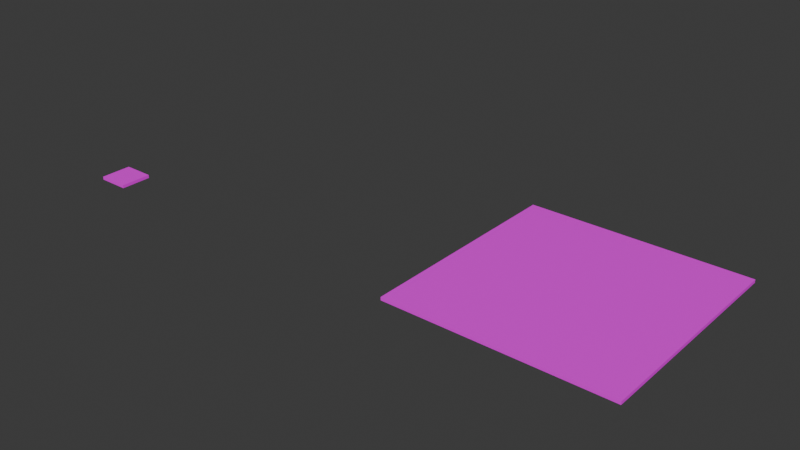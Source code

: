 # Source: kitchen.blend  (saved by Blender 4.5.90; exported with 4.5.12 LTS)
import bpy
from mathutils import Matrix  # noqa: F401  (used for matrix-valued properties, if any)

bpy.ops.wm.read_factory_settings(use_empty=True)
scene = bpy.context.scene
scene.name = 'Scene'

# ---- collections
col_collection = bpy.data.collections.new('Collection'); scene.collection.children.link(col_collection)
col_props_no_export = bpy.data.collections.new('PROPS_NO_EXPORT'); scene.collection.children.link(col_props_no_export)

# ---- images (referenced by path relative to the original .blend; pixels are not part of the script)
import os
ASSET_DIR = os.environ.get("B2B_ASSET_DIR", "")  # directory of the original .blend (textures are referenced by path, not embedded)
HERE = os.path.dirname(os.path.abspath(__file__))  # packed textures are extracted next to this script under _unpacked/

def load_image(name, relpath, width, height, colorspace="sRGB"):
    """Load a texture the original file referenced (path relative to the .blend, or extracted next to this script)."""
    p = next((c for c in (os.path.join(HERE, relpath), os.path.join(ASSET_DIR, relpath)) if relpath and os.path.exists(c)), "")
    if p:
        img = bpy.data.images.load(p, check_existing=True)
        img.name = name
    else:  # same state as the original file: an image datablock whose file is absent (Cycles renders it pink)
        img = bpy.data.images.new(name, width, height)
        img.source = "FILE"
        img.filepath = "//" + (relpath or name)
    img.colorspace_settings.name = colorspace
    return img
img_kitchen_tile_png = load_image('kitchen_tile.png', 'kitchen_tile.png', 1024, 1024, 'sRGB')

# ---- materials (node trees are filled in below, after node groups)
mat_material = bpy.data.materials.new('Material')
mat_material.alpha_threshold = 0.0
mat_material.roughness = 0.5
mat_material.line_color = (0.0, 0.0, 0.0, 1.0)

# ---- material node trees
mat_material.use_nodes = True; mat_material.node_tree.nodes.clear()
_N = mat_material.node_tree.nodes; _L = mat_material.node_tree.links
n0 = _N.new('ShaderNodeOutputMaterial'); n0.name = 'Material Output'; n0.location = (200, 100)
n1 = _N.new('ShaderNodeBsdfPrincipled'); n1.name = 'Principled BSDF'; n1.location = (-200, 100)
n1.inputs[3].default_value = 1.45
n2 = _N.new('ShaderNodeTexImage'); n2.name = 'Image Texture'; n2.location = (-840, 96)
n2.image = img_kitchen_tile_png
_L.new(n1.outputs[0], n0.inputs[0])
_L.new(n2.outputs[0], n1.inputs[0])
n0.is_active_output = True

# ---- world
world_world = bpy.data.worlds.new('World'); scene.world = world_world
world_world.use_nodes = True; world_world.node_tree.nodes.clear()
_N = world_world.node_tree.nodes; _L = world_world.node_tree.links
n0 = _N.new('ShaderNodeOutputWorld'); n0.name = 'World Output'; n0.location = (200, 100)
n1 = _N.new('ShaderNodeBackground'); n1.name = 'Background'; n1.location = (-200, 100)
n1.inputs[0].default_value = (0.05088, 0.05088, 0.05088, 1.0)
_L.new(n1.outputs[0], n0.inputs[0])
n0.is_active_output = True
world_world.color = (0.05088, 0.05088, 0.05088)
world_world.sun_shadow_jitter_overblur = 0.0

# ---- meshes
me_cube = bpy.data.meshes.new('Cube')
me_cube.from_pydata([(0.5, 0.5, 0.05), (0.5, 0.5, -0.05), (0.5, -0.5, 0.05), (0.5, -0.5, -0.05), (-0.5, 0.5, 0.05), (-0.5, 0.5, -0.05), (-0.5, -0.5, 0.05), (-0.5, -0.5, -0.05)], [], [(0, 4, 6, 2), (3, 2, 6, 7), (7, 6, 4, 5), (5, 1, 3, 7), (1, 0, 2, 3), (5, 4, 0, 1)])
_uv = me_cube.uv_layers.new(name='UVMap')
_uv.uv.foreach_set('vector', [4.502, -3.001, 4.502, 5.0, -3.496, 5.0, -3.496, -3.001, 0.3978, 0.9268, 0.3627, 0.9268, 0.3627, 0.5763, 0.3978, 0.5763, 0.3978, 0.9268, 0.3627, 0.9268, 0.3627, 0.5763, 0.3978, 0.5763, -3.496, -3.001, 4.502, -3.001, 4.502, 5.0, -3.496, 5.0, 0.3978, 0.9268, 0.3627, 0.9268, 0.3627, 0.5763, 0.3978, 0.5763, 0.3978, 0.9268, 0.3627, 0.9268, 0.3627, 0.5763, 0.3978, 0.5763])
me_cube.materials.append(mat_material)
me_cube.use_mirror_vertex_groups = False
me_cube.update()

# ---- objects
ob_kitchen_floor = bpy.data.objects.new('Kitchen_Floor', me_cube)
ob_kitchen_floor_001 = bpy.data.objects.new('Kitchen_Floor.001', me_cube)

# ---- transforms, parenting, visibility, modifiers, constraints
ob_kitchen_floor.location = (0.0, 0.0, -0.05)
ob_kitchen_floor.lock_rotations_4d = False
ob_kitchen_floor.empty_display_type = 'ARROWS'
ob_kitchen_floor.lineart.crease_threshold = 0.0
ob_kitchen_floor_001.location = (11.54, 0.0, -0.05)
ob_kitchen_floor_001.lock_rotations_4d = False
ob_kitchen_floor_001.empty_display_type = 'ARROWS'
ob_kitchen_floor_001.lineart.crease_threshold = 0.0
_m = ob_kitchen_floor_001.modifiers.new('Array', 'ARRAY')
_m.count = 7
_m = ob_kitchen_floor_001.modifiers.new('Array.001', 'ARRAY')
_m.count = 7
_m.relative_offset_displace = (0.0, 1.0, 0.0)

# ---- collection membership
col_collection.objects.link(ob_kitchen_floor)
col_props_no_export.objects.link(ob_kitchen_floor_001)

# ---- scene / render settings (as saved in the file)
scene.frame_start = 1; scene.frame_end = 250; scene.frame_set(1)
scene.render.engine = 'BLENDER_EEVEE_NEXT'
bpy.context.view_layer.update()

# ---- added for rendering (the .blend has no active camera and no usable light): camera, sun
cam_auto = bpy.data.cameras.new('AutoCamera')
cam_auto.lens = 50.0
cam_auto.sensor_width = 36.0
cam_auto.clip_end = 1000.0
ob_auto_camera = bpy.data.objects.new('AutoCamera', cam_auto)
scene.collection.objects.link(ob_auto_camera)
ob_auto_camera.location = (27.106, -19.0031, 14.6187)
ob_auto_camera.rotation_euler = (1.09748, -7.21219e-08, 0.694738)
scene.camera = ob_auto_camera
light_auto_sun = bpy.data.lights.new('AutoSun', 'SUN')
light_auto_sun.energy = 3.0
light_auto_sun.angle = 0.0523599
ob_auto_sun = bpy.data.objects.new('AutoSun', light_auto_sun)
scene.collection.objects.link(ob_auto_sun)
ob_auto_sun.rotation_euler = (0.872665, 0.174533, 0.523599)
bpy.context.view_layer.update()
